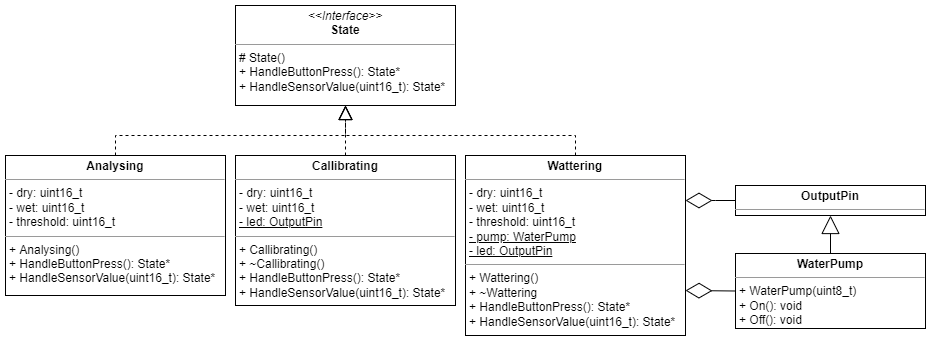

The diagram above was exported from draw.io. Its source (the exported page's mxGraphModel, read from the mxfile embedded in the PNG):
<mxGraphModel dx="813" dy="462" grid="1" gridSize="10" guides="1" tooltips="1" connect="1" arrows="1" fold="1" page="1" pageScale="1" pageWidth="850" pageHeight="1100" background="none" math="0" shadow="0">
  <root>
    <mxCell id="0" />
    <mxCell id="1" parent="0" />
    <mxCell id="5d2195bd80daf111-18" value="&lt;p style=&quot;margin: 0px ; margin-top: 4px ; text-align: center&quot;&gt;&lt;i&gt;&amp;lt;&amp;lt;Interface&amp;gt;&amp;gt;&lt;/i&gt;&lt;br&gt;&lt;b&gt;State&lt;/b&gt;&lt;br&gt;&lt;/p&gt;&lt;hr size=&quot;1&quot;&gt;&lt;p style=&quot;margin: 0px ; margin-left: 4px&quot;&gt;&lt;/p&gt;&lt;p style=&quot;margin: 0px ; margin-left: 4px&quot;&gt;#&amp;nbsp;State()&lt;/p&gt;&lt;p style=&quot;margin: 0px ; margin-left: 4px&quot;&gt;+ HandleButtonPress():&amp;nbsp;&lt;span style=&quot;text-align: center&quot;&gt;State*&lt;/span&gt;&lt;br&gt;+ HandleSensorValue(uint16_t): State*&lt;/p&gt;" style="verticalAlign=top;align=left;overflow=fill;fontSize=12;fontFamily=Helvetica;html=1;rounded=0;shadow=0;comic=0;labelBackgroundColor=none;strokeWidth=1" parent="1" vertex="1">
      <mxGeometry x="290" y="120" width="220" height="100" as="geometry" />
    </mxCell>
    <mxCell id="5d2195bd80daf111-19" value="&lt;p style=&quot;margin: 0px ; margin-top: 4px ; text-align: center&quot;&gt;&lt;b&gt;Analysing&lt;/b&gt;&lt;br&gt;&lt;/p&gt;&lt;hr size=&quot;1&quot;&gt;&lt;p style=&quot;margin: 0px ; margin-left: 4px&quot;&gt;- dry: uint16_t&lt;br&gt;- wet: uint16_t&lt;/p&gt;&lt;p style=&quot;margin: 0px ; margin-left: 4px&quot;&gt;- threshold:&amp;nbsp;uint16_t&lt;/p&gt;&lt;hr size=&quot;1&quot;&gt;&lt;p style=&quot;margin: 0px 0px 0px 4px&quot;&gt;+ Analysing()&lt;/p&gt;&lt;p style=&quot;margin: 0px 0px 0px 4px&quot;&gt;+ HandleButtonPress():&amp;nbsp;&lt;span style=&quot;text-align: center&quot;&gt;State*&lt;/span&gt;&lt;br&gt;+ HandleSensorValue(uint16_t): State*&lt;/p&gt;" style="verticalAlign=top;align=left;overflow=fill;fontSize=12;fontFamily=Helvetica;html=1;rounded=0;shadow=0;comic=0;labelBackgroundColor=none;strokeWidth=1" parent="1" vertex="1">
      <mxGeometry x="60" y="270" width="220" height="140" as="geometry" />
    </mxCell>
    <mxCell id="5d2195bd80daf111-20" value="&lt;p style=&quot;margin: 0px ; margin-top: 4px ; text-align: center&quot;&gt;&lt;span style=&quot;text-align: left&quot;&gt;&lt;b&gt;OutputPin&lt;/b&gt;&lt;/span&gt;&lt;br&gt;&lt;/p&gt;&lt;hr size=&quot;1&quot;&gt;&lt;p style=&quot;margin: 0px ; margin-left: 4px&quot;&gt;&lt;br&gt;&lt;/p&gt;" style="verticalAlign=top;align=left;overflow=fill;fontSize=12;fontFamily=Helvetica;html=1;rounded=0;shadow=0;comic=0;labelBackgroundColor=none;strokeWidth=1" parent="1" vertex="1">
      <mxGeometry x="790" y="300" width="190" height="30" as="geometry" />
    </mxCell>
    <mxCell id="0cTKgjlC2yljGcjIor3K-2" value="" style="endArrow=block;dashed=1;endFill=0;endSize=12;html=1;rounded=0;entryX=0.5;entryY=1;entryDx=0;entryDy=0;exitX=0.5;exitY=0;exitDx=0;exitDy=0;" edge="1" parent="1" source="5d2195bd80daf111-19" target="5d2195bd80daf111-18">
      <mxGeometry width="160" relative="1" as="geometry">
        <mxPoint x="280" y="230" as="sourcePoint" />
        <mxPoint x="370" y="250" as="targetPoint" />
        <Array as="points">
          <mxPoint x="170" y="250" />
          <mxPoint x="400" y="250" />
        </Array>
      </mxGeometry>
    </mxCell>
    <mxCell id="0cTKgjlC2yljGcjIor3K-3" value="&lt;p style=&quot;margin: 0px ; margin-top: 4px ; text-align: center&quot;&gt;&lt;b&gt;Wattering&lt;/b&gt;&lt;br&gt;&lt;/p&gt;&lt;hr size=&quot;1&quot;&gt;&lt;p style=&quot;margin: 0px ; margin-left: 4px&quot;&gt;- dry: uint16_t&lt;br&gt;- wet: uint16_t&lt;/p&gt;&lt;p style=&quot;margin: 0px ; margin-left: 4px&quot;&gt;- threshold:&amp;nbsp;uint16_t&lt;/p&gt;&lt;p style=&quot;margin: 0px ; margin-left: 4px&quot;&gt;&lt;u&gt;-&amp;nbsp;pump:&amp;nbsp;WaterPump&lt;/u&gt;&lt;/p&gt;&lt;p style=&quot;margin: 0px ; margin-left: 4px&quot;&gt;&lt;u&gt;- led:&amp;nbsp;OutputPin&lt;/u&gt;&lt;/p&gt;&lt;hr size=&quot;1&quot;&gt;&lt;p style=&quot;margin: 0px 0px 0px 4px&quot;&gt;+ Wattering()&lt;/p&gt;&lt;p style=&quot;margin: 0px 0px 0px 4px&quot;&gt;+ ~Wattering&lt;/p&gt;&lt;p style=&quot;margin: 0px 0px 0px 4px&quot;&gt;+ HandleButtonPress():&amp;nbsp;&lt;span style=&quot;text-align: center&quot;&gt;State*&lt;/span&gt;&lt;br&gt;+ HandleSensorValue(uint16_t): State*&lt;/p&gt;" style="verticalAlign=top;align=left;overflow=fill;fontSize=12;fontFamily=Helvetica;html=1;rounded=0;shadow=0;comic=0;labelBackgroundColor=none;strokeWidth=1" vertex="1" parent="1">
      <mxGeometry x="520" y="270" width="220" height="180" as="geometry" />
    </mxCell>
    <mxCell id="0cTKgjlC2yljGcjIor3K-4" value="&lt;p style=&quot;margin: 0px ; margin-top: 4px ; text-align: center&quot;&gt;&lt;b&gt;Callibrating&lt;/b&gt;&lt;br&gt;&lt;/p&gt;&lt;hr size=&quot;1&quot;&gt;&lt;p style=&quot;margin: 0px ; margin-left: 4px&quot;&gt;- dry: uint16_t&lt;br&gt;- wet: uint16_t&lt;/p&gt;&lt;p style=&quot;margin: 0px ; margin-left: 4px&quot;&gt;&lt;u&gt;-&amp;nbsp;led: OutputPin&lt;/u&gt;&lt;/p&gt;&lt;hr size=&quot;1&quot;&gt;&lt;p style=&quot;margin: 0px 0px 0px 4px&quot;&gt;+ Callibrating()&lt;/p&gt;&lt;p style=&quot;margin: 0px 0px 0px 4px&quot;&gt;+ ~Callibrating()&lt;br&gt;&lt;/p&gt;&lt;p style=&quot;margin: 0px 0px 0px 4px&quot;&gt;+ HandleButtonPress():&amp;nbsp;&lt;span style=&quot;text-align: center&quot;&gt;State*&lt;/span&gt;&lt;br&gt;+ HandleSensorValue(uint16_t): State*&lt;/p&gt;" style="verticalAlign=top;align=left;overflow=fill;fontSize=12;fontFamily=Helvetica;html=1;rounded=0;shadow=0;comic=0;labelBackgroundColor=none;strokeWidth=1" vertex="1" parent="1">
      <mxGeometry x="290" y="270" width="220" height="150" as="geometry" />
    </mxCell>
    <mxCell id="0cTKgjlC2yljGcjIor3K-5" value="" style="endArrow=block;dashed=1;endFill=0;endSize=12;html=1;rounded=0;entryX=0.5;entryY=1;entryDx=0;entryDy=0;exitX=0.5;exitY=0;exitDx=0;exitDy=0;" edge="1" parent="1" source="0cTKgjlC2yljGcjIor3K-4" target="5d2195bd80daf111-18">
      <mxGeometry width="160" relative="1" as="geometry">
        <mxPoint x="290" y="240" as="sourcePoint" />
        <mxPoint x="495" y="192" as="targetPoint" />
      </mxGeometry>
    </mxCell>
    <mxCell id="0cTKgjlC2yljGcjIor3K-6" value="" style="endArrow=block;dashed=1;endFill=0;endSize=12;html=1;rounded=0;entryX=0.5;entryY=1;entryDx=0;entryDy=0;exitX=0.5;exitY=0;exitDx=0;exitDy=0;" edge="1" parent="1" source="0cTKgjlC2yljGcjIor3K-3" target="5d2195bd80daf111-18">
      <mxGeometry width="160" relative="1" as="geometry">
        <mxPoint x="300" y="250" as="sourcePoint" />
        <mxPoint x="505" y="202" as="targetPoint" />
        <Array as="points">
          <mxPoint x="630" y="250" />
          <mxPoint x="400" y="250" />
        </Array>
      </mxGeometry>
    </mxCell>
    <mxCell id="0cTKgjlC2yljGcjIor3K-7" value="&lt;p style=&quot;margin: 0px ; margin-top: 4px ; text-align: center&quot;&gt;&lt;b&gt;WaterPump&lt;/b&gt;&lt;br&gt;&lt;/p&gt;&lt;hr size=&quot;1&quot;&gt;&lt;p style=&quot;margin: 0px ; margin-left: 4px&quot;&gt;&lt;/p&gt;&lt;p style=&quot;margin: 0px ; margin-left: 4px&quot;&gt;+&amp;nbsp;WaterPump(uint8_t)&lt;/p&gt;&lt;p style=&quot;margin: 0px ; margin-left: 4px&quot;&gt;+ On(): void&lt;br&gt;+ Off(): void&lt;/p&gt;" style="verticalAlign=top;align=left;overflow=fill;fontSize=12;fontFamily=Helvetica;html=1;rounded=0;shadow=0;comic=0;labelBackgroundColor=none;strokeWidth=1" vertex="1" parent="1">
      <mxGeometry x="790" y="368" width="190" height="75" as="geometry" />
    </mxCell>
    <mxCell id="0cTKgjlC2yljGcjIor3K-9" value="&lt;br&gt;" style="endArrow=block;endSize=16;endFill=0;html=1;rounded=0;entryX=0.5;entryY=1;entryDx=0;entryDy=0;exitX=0.5;exitY=0;exitDx=0;exitDy=0;" edge="1" parent="1" source="0cTKgjlC2yljGcjIor3K-7" target="5d2195bd80daf111-20">
      <mxGeometry x="-0.5789" width="160" relative="1" as="geometry">
        <mxPoint x="640" y="170" as="sourcePoint" />
        <mxPoint x="800" y="170" as="targetPoint" />
        <mxPoint as="offset" />
      </mxGeometry>
    </mxCell>
    <mxCell id="0cTKgjlC2yljGcjIor3K-10" value="" style="endArrow=diamondThin;endFill=0;endSize=24;html=1;rounded=0;exitX=0;exitY=0.5;exitDx=0;exitDy=0;entryX=1;entryY=0.75;entryDx=0;entryDy=0;" edge="1" parent="1" source="0cTKgjlC2yljGcjIor3K-7" target="0cTKgjlC2yljGcjIor3K-3">
      <mxGeometry width="160" relative="1" as="geometry">
        <mxPoint x="640" y="290" as="sourcePoint" />
        <mxPoint x="760" y="410" as="targetPoint" />
      </mxGeometry>
    </mxCell>
    <mxCell id="0cTKgjlC2yljGcjIor3K-11" value="" style="endArrow=diamondThin;endFill=0;endSize=24;html=1;rounded=0;entryX=1;entryY=0.25;entryDx=0;entryDy=0;exitX=0;exitY=0.5;exitDx=0;exitDy=0;" edge="1" parent="1" source="5d2195bd80daf111-20" target="0cTKgjlC2yljGcjIor3K-3">
      <mxGeometry width="160" relative="1" as="geometry">
        <mxPoint x="800" y="370" as="sourcePoint" />
        <mxPoint x="750" y="370" as="targetPoint" />
        <Array as="points">
          <mxPoint x="770" y="315" />
        </Array>
      </mxGeometry>
    </mxCell>
  </root>
</mxGraphModel>